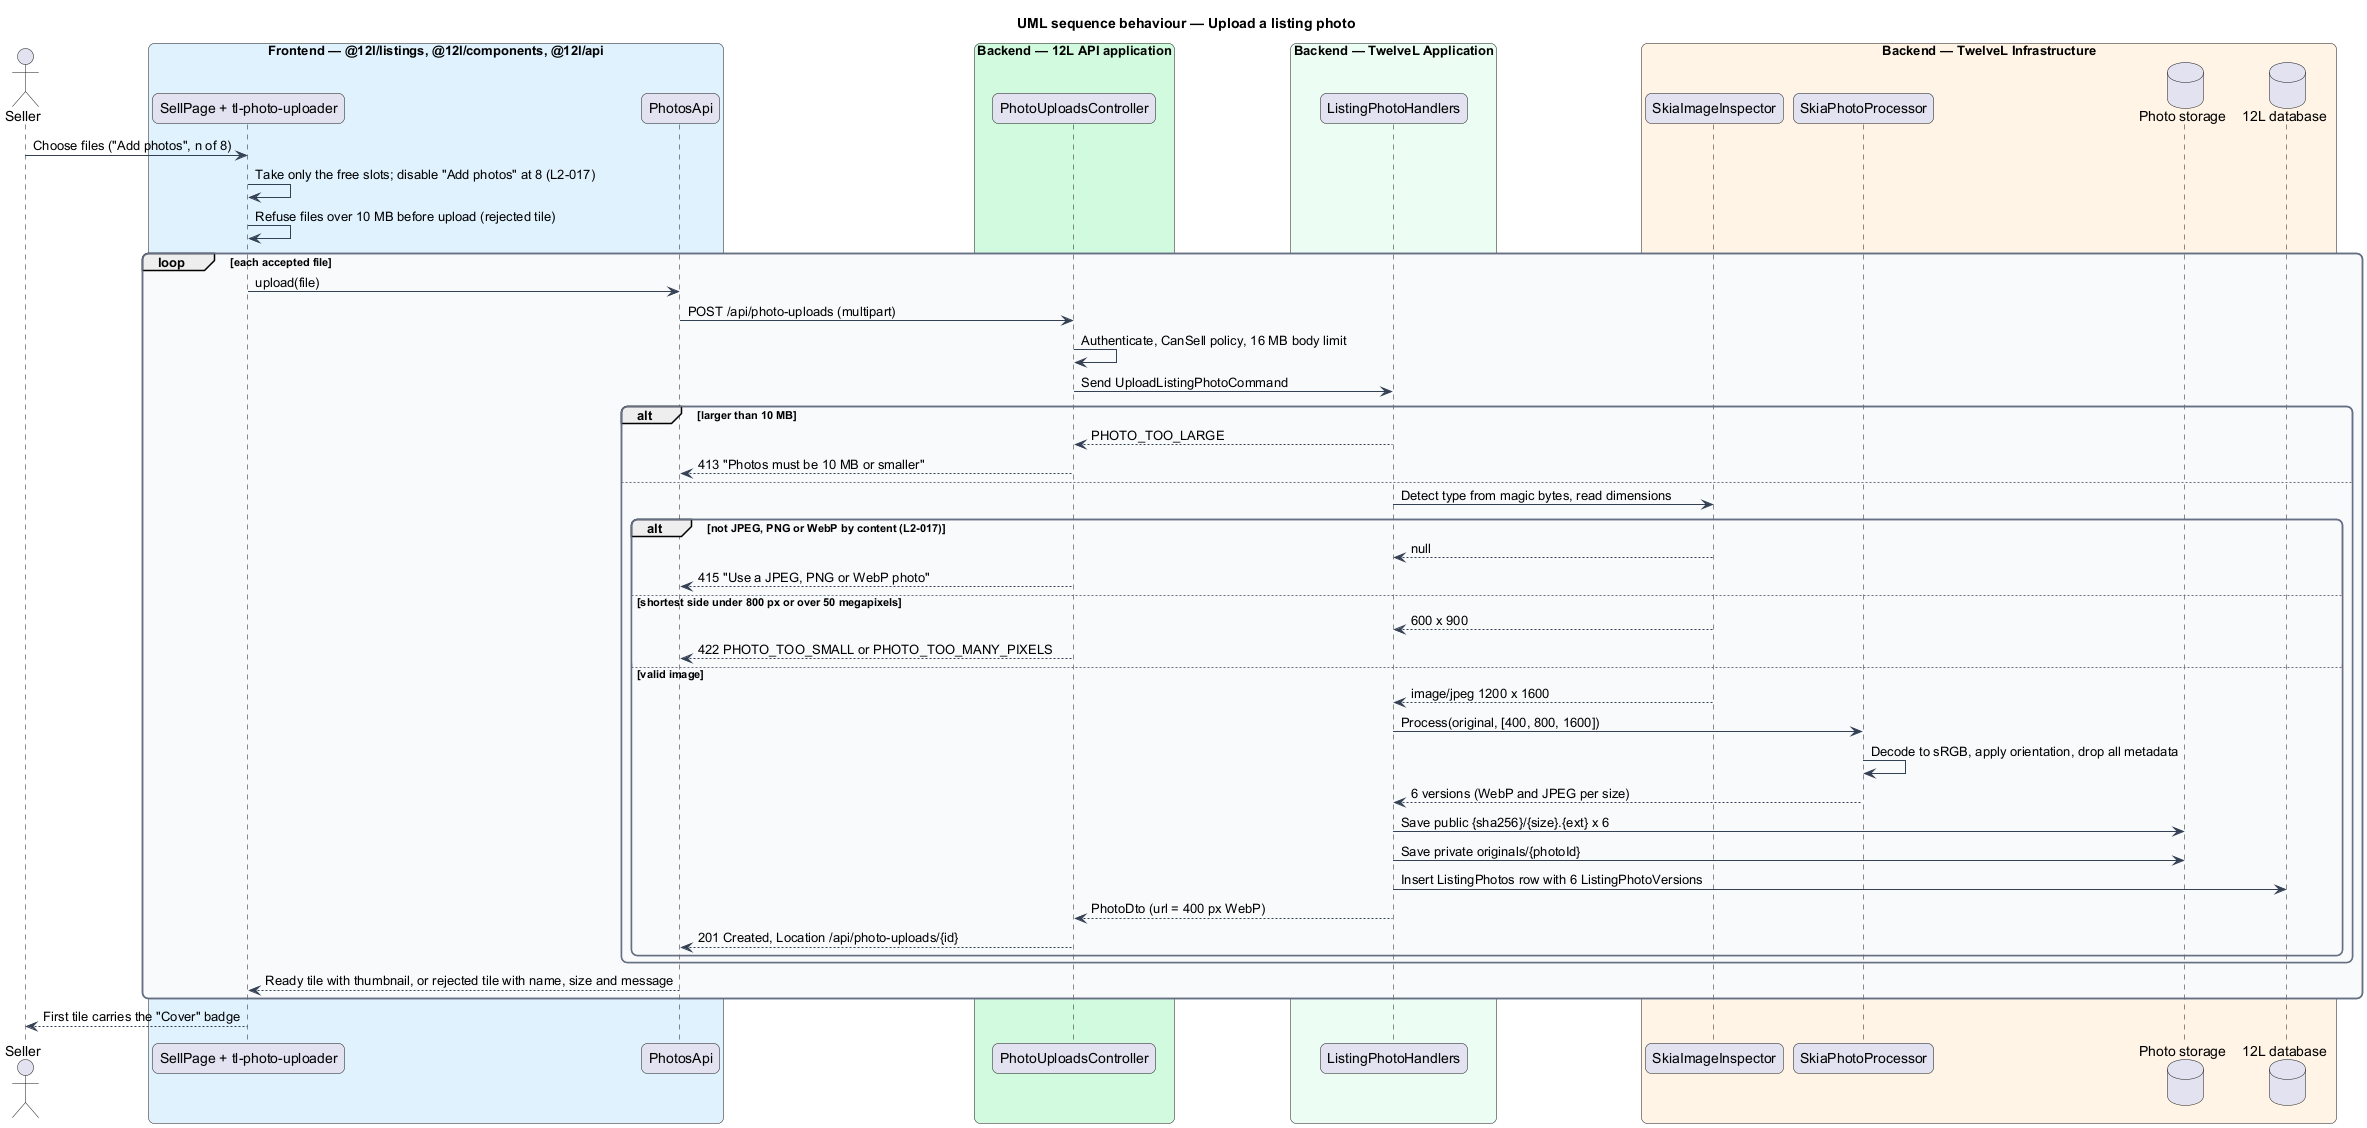

The diagram above was rendered by PlantUML. Its source (embedded in the PNG):
@startuml
title UML sequence behaviour — Upload a listing photo
skinparam backgroundColor #FFFFFF
skinparam shadowing false
skinparam roundcorner 12
skinparam defaultFontName Arial
skinparam ArrowColor #344054
skinparam rectangle {
  BorderColor #344054
  FontColor #101828
}
skinparam package {
  BorderColor #667085
  FontColor #101828
  BackgroundColor #F9FAFB
}
actor "Seller" as actor
box "Frontend — @12l/listings, @12l/components, @12l/api" #E0F2FE
  participant "SellPage + tl-photo-uploader" as up
  participant "PhotosApi" as client
end box
box "Backend — 12L API application" #D1FADF
  participant "PhotoUploadsController" as controller
end box
box "Backend — TwelveL Application" #ECFDF3
  participant "ListingPhotoHandlers" as handler
end box
box "Backend — TwelveL Infrastructure" #FFF4E5
  participant "SkiaImageInspector" as inspector
  participant "SkiaPhotoProcessor" as processor
  database "Photo storage" as storage
  database "12L database" as db
end box
actor -> up : Choose files ("Add photos", n of 8)
up -> up : Take only the free slots; disable "Add photos" at 8 (L2-017)
up -> up : Refuse files over 10 MB before upload (rejected tile)
loop each accepted file
  up -> client : upload(file)
  client -> controller : POST /api/photo-uploads (multipart)
  controller -> controller : Authenticate, CanSell policy, 16 MB body limit
  controller -> handler : Send UploadListingPhotoCommand
  alt larger than 10 MB
    handler --> controller : PHOTO_TOO_LARGE
    controller --> client : 413 "Photos must be 10 MB or smaller"
  else
    handler -> inspector : Detect type from magic bytes, read dimensions
    alt not JPEG, PNG or WebP by content (L2-017)
      inspector --> handler : null
      controller --> client : 415 "Use a JPEG, PNG or WebP photo"
    else shortest side under 800 px or over 50 megapixels
      inspector --> handler : 600 x 900
      controller --> client : 422 PHOTO_TOO_SMALL or PHOTO_TOO_MANY_PIXELS
    else valid image
      inspector --> handler : image/jpeg 1200 x 1600
      handler -> processor : Process(original, [400, 800, 1600])
      processor -> processor : Decode to sRGB, apply orientation, drop all metadata
      processor --> handler : 6 versions (WebP and JPEG per size)
      handler -> storage : Save public {sha256}/{size}.{ext} x 6
      handler -> storage : Save private originals/{photoId}
      handler -> db : Insert ListingPhotos row with 6 ListingPhotoVersions
      handler --> controller : PhotoDto (url = 400 px WebP)
      controller --> client : 201 Created, Location /api/photo-uploads/{id}
    end
  end
  client --> up : Ready tile with thumbnail, or rejected tile with name, size and message
end
up --> actor : First tile carries the "Cover" badge
@enduml